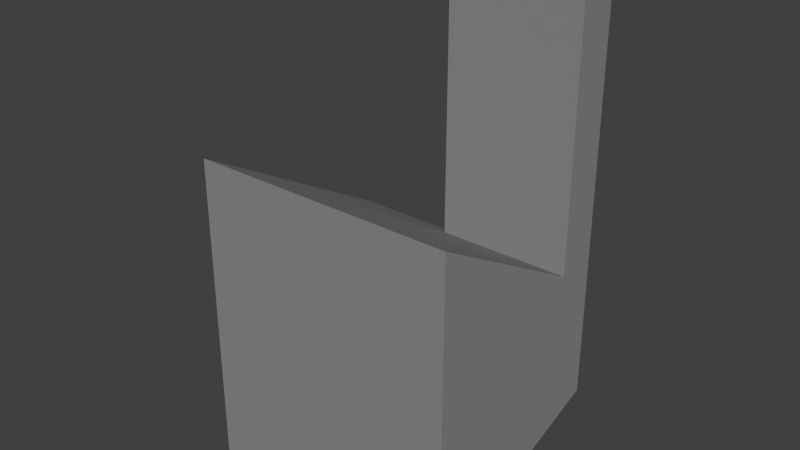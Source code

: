 # Source: Platform003.blend  (saved by Blender 2.58.0; exported with 4.5.12 LTS)
import bpy
from mathutils import Matrix  # noqa: F401  (used for matrix-valued properties, if any)

bpy.ops.wm.read_factory_settings(use_empty=True)
scene = bpy.context.scene
scene.name = 'Scene'

# ---- collections
col_collection_2 = bpy.data.collections.new('Collection 2'); scene.collection.children.link(col_collection_2)

# ---- materials (node trees are filled in below, after node groups)
mat_road = bpy.data.materials.new('road')
mat_road.alpha_threshold = 0.0
mat_road.use_transparent_shadow = False
mat_road.diffuse_color = (0.2668, 0.2668, 0.2668, 1.0)
mat_road.roughness = 0.5
mat_road.line_color = (0.0, 0.0, 0.0, 1.0)

# ---- material node trees

# ---- world
world_world = bpy.data.worlds.new('World'); scene.world = world_world
world_world.color = (0.05088, 0.05088, 0.05088)
world_world.use_sun_shadow = False
world_world.sun_shadow_jitter_overblur = 0.0
world_world.cycles.sampling_method = 'MANUAL'
world_world.cycles.sample_map_resolution = 256

# ---- meshes
me_cube_001 = bpy.data.meshes.new('Cube.001')
me_cube_001.from_pydata([(4.091, 0.05563, -5.74), (4.091, 0.05562, 6.204), (-5.909, 0.05562, 6.204), (-5.909, 0.05563, -5.74), (4.091, 8.122, -2.858), (4.091, 8.122, 1.669), (-5.909, 8.122, 1.669), (-5.909, 8.122, -2.858), (-0.9091, 0.05563, -5.74), (-0.9091, 0.05562, 6.204), (-0.9091, 8.122, -2.858), (-0.9091, 8.122, 1.669), (4.091, 6.568, -3.413), (4.091, 6.568, 2.543), (-5.909, 6.568, 2.543), (-5.909, 6.568, -3.413), (-0.9091, 6.568, 2.543), (-0.9091, 6.568, -3.413), (-0.9091, 6.568, 13.35), (4.091, 6.568, 13.35), (-0.9091, 8.122, 12.47), (4.091, 8.122, 12.47)], [], [(8, 0, 1, 9), (9, 2, 3, 8), (4, 10, 11, 5), (10, 7, 6, 11), (0, 12, 13, 1), (12, 4, 5, 13), (2, 14, 15, 3), (14, 6, 7, 15), (16, 9, 1, 13), (6, 14, 16, 11), (14, 2, 9, 16), (12, 0, 8, 17), (17, 10, 4, 12), (3, 15, 17, 8), (15, 7, 10, 17), (16, 13, 19, 18), (11, 16, 18, 20), (13, 5, 21, 19), (5, 11, 20, 21), (20, 18, 19, 21)])
me_cube_001.materials.append(mat_road)
me_cube_001.use_remesh_preserve_volume = False
me_cube_001.use_remesh_preserve_attributes = False
me_cube_001.use_mirror_vertex_groups = False
me_cube_001.update()

# ---- objects
ob_platform003 = bpy.data.objects.new('Platform003', me_cube_001)

# ---- transforms, parenting, visibility, modifiers, constraints
ob_platform003.location = (0.0, 0.0, 0.0)
ob_platform003.lock_rotations_4d = False
ob_platform003.empty_display_type = 'ARROWS'
ob_platform003.lineart.crease_threshold = 0.0

# ---- collection membership
col_collection_2.objects.link(ob_platform003)

# ---- scene / render settings (as saved in the file)
scene.frame_start = 1; scene.frame_end = 250; scene.frame_set(1)
scene.render.engine = 'BLENDER_EEVEE_NEXT'
scene.render.image_settings.color_mode = 'RGB'
scene.render.image_settings.compression = 90
scene.render.resolution_percentage = 50
scene.render.dither_intensity = 0.0
scene.render.bake_margin = 2
scene.render.bake_bias = 0.0
scene.cycles.use_denoising = False
scene.cycles.samples = 10
scene.cycles.sampling_pattern = 'TABULATED_SOBOL'
scene.cycles.light_sampling_threshold = 0.0
scene.cycles.use_adaptive_sampling = False
scene.cycles.use_light_tree = False
scene.cycles.blur_glossy = 0.0
scene.cycles.volume_bounces = 1
scene.cycles.pixel_filter_type = 'GAUSSIAN'
scene.cycles.sample_clamp_indirect = 0.0
scene.view_settings.view_transform = 'Standard'
bpy.context.view_layer.update()

# ---- added for rendering (the .blend has no active camera and no usable light): camera, sun
cam_auto = bpy.data.cameras.new('AutoCamera')
cam_auto.lens = 50.0
cam_auto.sensor_width = 36.0
cam_auto.clip_end = 1000.0
ob_auto_camera = bpy.data.objects.new('AutoCamera', cam_auto)
scene.collection.objects.link(ob_auto_camera)
ob_auto_camera.location = (20.3792, -21.457, 20.834)
ob_auto_camera.rotation_euler = (1.09748, -7.21219e-08, 0.694738)
scene.camera = ob_auto_camera
light_auto_sun = bpy.data.lights.new('AutoSun', 'SUN')
light_auto_sun.energy = 3.0
light_auto_sun.angle = 0.0523599
ob_auto_sun = bpy.data.objects.new('AutoSun', light_auto_sun)
scene.collection.objects.link(ob_auto_sun)
ob_auto_sun.rotation_euler = (0.872665, 0.174533, 0.523599)
bpy.context.view_layer.update()
